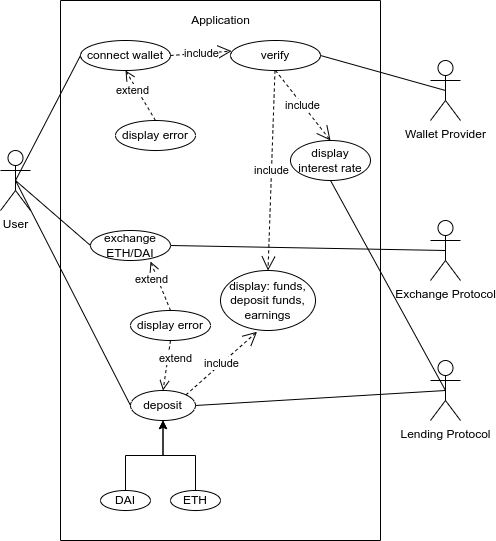

The diagram above was exported from draw.io. Its source (the exported page's mxGraphModel, read from the mxfile embedded in the PNG):
<mxGraphModel dx="1185" dy="625" grid="1" gridSize="10" guides="1" tooltips="1" connect="1" arrows="1" fold="1" page="1" pageScale="1" pageWidth="850" pageHeight="1100" math="0" shadow="0">
  <root>
    <mxCell id="0" />
    <mxCell id="1" parent="0" />
    <mxCell id="25Ed1tBbmOqtV1qkcayI-1" value="User&lt;br&gt;" style="shape=umlActor;verticalLabelPosition=bottom;verticalAlign=top;html=1;outlineConnect=0;" vertex="1" parent="1">
      <mxGeometry x="130" y="190" width="30" height="60" as="geometry" />
    </mxCell>
    <mxCell id="25Ed1tBbmOqtV1qkcayI-2" value="Wallet Provider" style="shape=umlActor;verticalLabelPosition=bottom;verticalAlign=top;html=1;outlineConnect=0;" vertex="1" parent="1">
      <mxGeometry x="560" y="100" width="30" height="60" as="geometry" />
    </mxCell>
    <mxCell id="25Ed1tBbmOqtV1qkcayI-3" value="Exchange Protocol" style="shape=umlActor;verticalLabelPosition=bottom;verticalAlign=top;html=1;outlineConnect=0;" vertex="1" parent="1">
      <mxGeometry x="560" y="260" width="30" height="60" as="geometry" />
    </mxCell>
    <mxCell id="25Ed1tBbmOqtV1qkcayI-4" value="Lending Protocol" style="shape=umlActor;verticalLabelPosition=bottom;verticalAlign=top;html=1;outlineConnect=0;" vertex="1" parent="1">
      <mxGeometry x="560" y="400" width="30" height="60" as="geometry" />
    </mxCell>
    <mxCell id="25Ed1tBbmOqtV1qkcayI-19" value="" style="swimlane;startSize=0;" vertex="1" parent="1">
      <mxGeometry x="190" y="40" width="320" height="540" as="geometry" />
    </mxCell>
    <mxCell id="25Ed1tBbmOqtV1qkcayI-20" value="exchange ETH/DAI" style="ellipse;whiteSpace=wrap;html=1;" vertex="1" parent="25Ed1tBbmOqtV1qkcayI-19">
      <mxGeometry x="30" y="230" width="80" height="30" as="geometry" />
    </mxCell>
    <mxCell id="25Ed1tBbmOqtV1qkcayI-7" value="connect wallet" style="ellipse;whiteSpace=wrap;html=1;" vertex="1" parent="25Ed1tBbmOqtV1qkcayI-19">
      <mxGeometry x="20" y="40" width="90" height="30" as="geometry" />
    </mxCell>
    <mxCell id="25Ed1tBbmOqtV1qkcayI-21" value="display error" style="ellipse;whiteSpace=wrap;html=1;" vertex="1" parent="25Ed1tBbmOqtV1qkcayI-19">
      <mxGeometry x="70" y="310" width="80" height="30" as="geometry" />
    </mxCell>
    <mxCell id="25Ed1tBbmOqtV1qkcayI-22" value="extend" style="html=1;verticalAlign=bottom;endArrow=open;dashed=1;endSize=8;rounded=0;entryX=0.75;entryY=1.033;entryDx=0;entryDy=0;exitX=0.5;exitY=0;exitDx=0;exitDy=0;entryPerimeter=0;" edge="1" parent="25Ed1tBbmOqtV1qkcayI-19" source="25Ed1tBbmOqtV1qkcayI-21" target="25Ed1tBbmOqtV1qkcayI-20">
      <mxGeometry x="0.0264" y="9" relative="1" as="geometry">
        <mxPoint x="150" y="175" as="sourcePoint" />
        <mxPoint x="80.02999999999997" y="132.01" as="targetPoint" />
        <Array as="points" />
        <mxPoint as="offset" />
      </mxGeometry>
    </mxCell>
    <mxCell id="25Ed1tBbmOqtV1qkcayI-27" value="display interest rate" style="ellipse;whiteSpace=wrap;html=1;" vertex="1" parent="25Ed1tBbmOqtV1qkcayI-19">
      <mxGeometry x="230" y="140" width="80" height="40" as="geometry" />
    </mxCell>
    <mxCell id="25Ed1tBbmOqtV1qkcayI-28" value="Application" style="text;html=1;align=center;verticalAlign=middle;resizable=0;points=[];autosize=1;strokeColor=none;fillColor=none;" vertex="1" parent="25Ed1tBbmOqtV1qkcayI-19">
      <mxGeometry x="125" y="10" width="70" height="20" as="geometry" />
    </mxCell>
    <mxCell id="25Ed1tBbmOqtV1qkcayI-36" value="" style="edgeStyle=orthogonalEdgeStyle;rounded=0;orthogonalLoop=1;jettySize=auto;html=1;" edge="1" parent="25Ed1tBbmOqtV1qkcayI-19" source="25Ed1tBbmOqtV1qkcayI-30" target="25Ed1tBbmOqtV1qkcayI-34">
      <mxGeometry relative="1" as="geometry" />
    </mxCell>
    <mxCell id="25Ed1tBbmOqtV1qkcayI-30" value="DAI" style="ellipse;whiteSpace=wrap;html=1;" vertex="1" parent="25Ed1tBbmOqtV1qkcayI-19">
      <mxGeometry x="40" y="490" width="50" height="20" as="geometry" />
    </mxCell>
    <mxCell id="25Ed1tBbmOqtV1qkcayI-31" style="edgeStyle=orthogonalEdgeStyle;rounded=0;orthogonalLoop=1;jettySize=auto;html=1;exitX=0.5;exitY=1;exitDx=0;exitDy=0;" edge="1" parent="25Ed1tBbmOqtV1qkcayI-19">
      <mxGeometry relative="1" as="geometry">
        <mxPoint x="235" y="309.9999999999999" as="sourcePoint" />
        <mxPoint x="235" y="309.9999999999999" as="targetPoint" />
      </mxGeometry>
    </mxCell>
    <mxCell id="25Ed1tBbmOqtV1qkcayI-34" value="deposit" style="ellipse;whiteSpace=wrap;html=1;" vertex="1" parent="25Ed1tBbmOqtV1qkcayI-19">
      <mxGeometry x="70" y="390" width="65" height="30" as="geometry" />
    </mxCell>
    <mxCell id="25Ed1tBbmOqtV1qkcayI-37" value="" style="edgeStyle=orthogonalEdgeStyle;rounded=0;orthogonalLoop=1;jettySize=auto;html=1;" edge="1" parent="25Ed1tBbmOqtV1qkcayI-19" source="25Ed1tBbmOqtV1qkcayI-35" target="25Ed1tBbmOqtV1qkcayI-34">
      <mxGeometry relative="1" as="geometry" />
    </mxCell>
    <mxCell id="25Ed1tBbmOqtV1qkcayI-35" value="ETH" style="ellipse;whiteSpace=wrap;html=1;" vertex="1" parent="25Ed1tBbmOqtV1qkcayI-19">
      <mxGeometry x="110" y="490" width="50" height="20" as="geometry" />
    </mxCell>
    <mxCell id="25Ed1tBbmOqtV1qkcayI-38" value="include" style="endArrow=open;endSize=12;dashed=1;html=1;rounded=0;entryX=0.385;entryY=1.021;entryDx=0;entryDy=0;exitX=1;exitY=0;exitDx=0;exitDy=0;entryPerimeter=0;" edge="1" parent="25Ed1tBbmOqtV1qkcayI-19" source="25Ed1tBbmOqtV1qkcayI-34" target="25Ed1tBbmOqtV1qkcayI-13">
      <mxGeometry width="160" relative="1" as="geometry">
        <mxPoint x="120" y="115" as="sourcePoint" />
        <mxPoint x="195" y="294.9999999999999" as="targetPoint" />
        <Array as="points" />
      </mxGeometry>
    </mxCell>
    <mxCell id="25Ed1tBbmOqtV1qkcayI-10" value="display error" style="ellipse;whiteSpace=wrap;html=1;" vertex="1" parent="25Ed1tBbmOqtV1qkcayI-19">
      <mxGeometry x="55" y="120" width="80" height="30" as="geometry" />
    </mxCell>
    <mxCell id="25Ed1tBbmOqtV1qkcayI-13" value="display: funds, deposit funds, earnings" style="ellipse;whiteSpace=wrap;html=1;" vertex="1" parent="25Ed1tBbmOqtV1qkcayI-19">
      <mxGeometry x="160" y="270" width="95" height="60" as="geometry" />
    </mxCell>
    <mxCell id="25Ed1tBbmOqtV1qkcayI-47" value="extend" style="html=1;verticalAlign=bottom;endArrow=open;dashed=1;endSize=8;rounded=0;entryX=0.5;entryY=1;entryDx=0;entryDy=0;exitX=0.5;exitY=0;exitDx=0;exitDy=0;" edge="1" parent="25Ed1tBbmOqtV1qkcayI-19" source="25Ed1tBbmOqtV1qkcayI-10" target="25Ed1tBbmOqtV1qkcayI-7">
      <mxGeometry x="0.0264" y="9" relative="1" as="geometry">
        <mxPoint x="160" y="320" as="sourcePoint" />
        <mxPoint x="100" y="270.99" as="targetPoint" />
        <Array as="points" />
        <mxPoint as="offset" />
      </mxGeometry>
    </mxCell>
    <mxCell id="25Ed1tBbmOqtV1qkcayI-48" value="extend" style="html=1;verticalAlign=bottom;endArrow=open;dashed=1;endSize=8;rounded=0;entryX=0.5;entryY=0;entryDx=0;entryDy=0;exitX=0.5;exitY=1;exitDx=0;exitDy=0;" edge="1" parent="25Ed1tBbmOqtV1qkcayI-19" source="25Ed1tBbmOqtV1qkcayI-21" target="25Ed1tBbmOqtV1qkcayI-34">
      <mxGeometry x="0.0264" y="9" relative="1" as="geometry">
        <mxPoint x="170" y="330" as="sourcePoint" />
        <mxPoint x="110" y="280.99" as="targetPoint" />
        <Array as="points" />
        <mxPoint as="offset" />
      </mxGeometry>
    </mxCell>
    <mxCell id="25Ed1tBbmOqtV1qkcayI-8" value="verify" style="ellipse;whiteSpace=wrap;html=1;" vertex="1" parent="25Ed1tBbmOqtV1qkcayI-19">
      <mxGeometry x="170" y="40" width="90" height="30" as="geometry" />
    </mxCell>
    <mxCell id="25Ed1tBbmOqtV1qkcayI-9" value="include" style="endArrow=open;endSize=12;dashed=1;html=1;rounded=0;entryX=0.012;entryY=0.353;entryDx=0;entryDy=0;entryPerimeter=0;exitX=1;exitY=0.5;exitDx=0;exitDy=0;" edge="1" parent="25Ed1tBbmOqtV1qkcayI-19" source="25Ed1tBbmOqtV1qkcayI-7" target="25Ed1tBbmOqtV1qkcayI-8">
      <mxGeometry width="160" relative="1" as="geometry">
        <mxPoint x="100" y="105" as="sourcePoint" />
        <mxPoint x="300" y="340" as="targetPoint" />
        <Array as="points" />
      </mxGeometry>
    </mxCell>
    <mxCell id="25Ed1tBbmOqtV1qkcayI-25" value="include" style="endArrow=open;endSize=12;dashed=1;html=1;rounded=0;entryX=0.5;entryY=0;entryDx=0;entryDy=0;" edge="1" parent="25Ed1tBbmOqtV1qkcayI-19" source="25Ed1tBbmOqtV1qkcayI-8" target="25Ed1tBbmOqtV1qkcayI-13">
      <mxGeometry width="160" relative="1" as="geometry">
        <mxPoint x="90" y="95" as="sourcePoint" />
        <mxPoint x="202.97000000000003" y="103.00999999999999" as="targetPoint" />
        <Array as="points" />
      </mxGeometry>
    </mxCell>
    <mxCell id="25Ed1tBbmOqtV1qkcayI-45" value="include" style="endArrow=open;endSize=12;dashed=1;html=1;rounded=0;entryX=0.5;entryY=0;entryDx=0;entryDy=0;exitX=0.5;exitY=1;exitDx=0;exitDy=0;" edge="1" parent="25Ed1tBbmOqtV1qkcayI-19" source="25Ed1tBbmOqtV1qkcayI-8" target="25Ed1tBbmOqtV1qkcayI-27">
      <mxGeometry width="160" relative="1" as="geometry">
        <mxPoint x="230.76975052924217" y="109.23024947075783" as="sourcePoint" />
        <mxPoint x="190" y="150" as="targetPoint" />
        <Array as="points" />
      </mxGeometry>
    </mxCell>
    <mxCell id="25Ed1tBbmOqtV1qkcayI-39" value="" style="endArrow=none;html=1;rounded=0;exitX=0.5;exitY=0.5;exitDx=0;exitDy=0;exitPerimeter=0;entryX=0;entryY=0.5;entryDx=0;entryDy=0;" edge="1" parent="1" source="25Ed1tBbmOqtV1qkcayI-1" target="25Ed1tBbmOqtV1qkcayI-7">
      <mxGeometry width="50" height="50" relative="1" as="geometry">
        <mxPoint x="400" y="390" as="sourcePoint" />
        <mxPoint x="450" y="340" as="targetPoint" />
      </mxGeometry>
    </mxCell>
    <mxCell id="25Ed1tBbmOqtV1qkcayI-40" value="" style="endArrow=none;html=1;rounded=0;exitX=0.5;exitY=0.5;exitDx=0;exitDy=0;exitPerimeter=0;entryX=0;entryY=0.5;entryDx=0;entryDy=0;" edge="1" parent="1" source="25Ed1tBbmOqtV1qkcayI-1" target="25Ed1tBbmOqtV1qkcayI-20">
      <mxGeometry width="50" height="50" relative="1" as="geometry">
        <mxPoint x="125" y="230" as="sourcePoint" />
        <mxPoint x="220" y="155" as="targetPoint" />
      </mxGeometry>
    </mxCell>
    <mxCell id="25Ed1tBbmOqtV1qkcayI-41" value="" style="endArrow=none;html=1;rounded=0;exitX=0.5;exitY=0.5;exitDx=0;exitDy=0;exitPerimeter=0;entryX=0;entryY=0.5;entryDx=0;entryDy=0;" edge="1" parent="1" source="25Ed1tBbmOqtV1qkcayI-1" target="25Ed1tBbmOqtV1qkcayI-34">
      <mxGeometry width="50" height="50" relative="1" as="geometry">
        <mxPoint x="135" y="240" as="sourcePoint" />
        <mxPoint x="230" y="165" as="targetPoint" />
      </mxGeometry>
    </mxCell>
    <mxCell id="25Ed1tBbmOqtV1qkcayI-42" value="" style="endArrow=none;html=1;rounded=0;exitX=1;exitY=0.5;exitDx=0;exitDy=0;entryX=0.5;entryY=0.5;entryDx=0;entryDy=0;entryPerimeter=0;" edge="1" parent="1" source="25Ed1tBbmOqtV1qkcayI-8" target="25Ed1tBbmOqtV1qkcayI-2">
      <mxGeometry width="50" height="50" relative="1" as="geometry">
        <mxPoint x="145" y="250" as="sourcePoint" />
        <mxPoint x="240" y="175" as="targetPoint" />
      </mxGeometry>
    </mxCell>
    <mxCell id="25Ed1tBbmOqtV1qkcayI-43" value="" style="endArrow=none;html=1;rounded=0;exitX=1;exitY=0.5;exitDx=0;exitDy=0;entryX=0.5;entryY=0.5;entryDx=0;entryDy=0;entryPerimeter=0;" edge="1" parent="1" source="25Ed1tBbmOqtV1qkcayI-20" target="25Ed1tBbmOqtV1qkcayI-3">
      <mxGeometry width="50" height="50" relative="1" as="geometry">
        <mxPoint x="155" y="260" as="sourcePoint" />
        <mxPoint x="250" y="185" as="targetPoint" />
      </mxGeometry>
    </mxCell>
    <mxCell id="25Ed1tBbmOqtV1qkcayI-46" value="" style="endArrow=none;html=1;rounded=0;exitX=0.5;exitY=1;exitDx=0;exitDy=0;entryX=0.5;entryY=0.5;entryDx=0;entryDy=0;entryPerimeter=0;" edge="1" parent="1" source="25Ed1tBbmOqtV1qkcayI-27" target="25Ed1tBbmOqtV1qkcayI-4">
      <mxGeometry width="50" height="50" relative="1" as="geometry">
        <mxPoint x="310" y="295" as="sourcePoint" />
        <mxPoint x="585" y="300" as="targetPoint" />
      </mxGeometry>
    </mxCell>
    <mxCell id="25Ed1tBbmOqtV1qkcayI-49" value="" style="endArrow=none;html=1;rounded=0;exitX=1;exitY=0.5;exitDx=0;exitDy=0;entryX=0.5;entryY=0.5;entryDx=0;entryDy=0;entryPerimeter=0;" edge="1" parent="1" source="25Ed1tBbmOqtV1qkcayI-34" target="25Ed1tBbmOqtV1qkcayI-4">
      <mxGeometry width="50" height="50" relative="1" as="geometry">
        <mxPoint x="460" y="270" as="sourcePoint" />
        <mxPoint x="585" y="440" as="targetPoint" />
      </mxGeometry>
    </mxCell>
  </root>
</mxGraphModel>